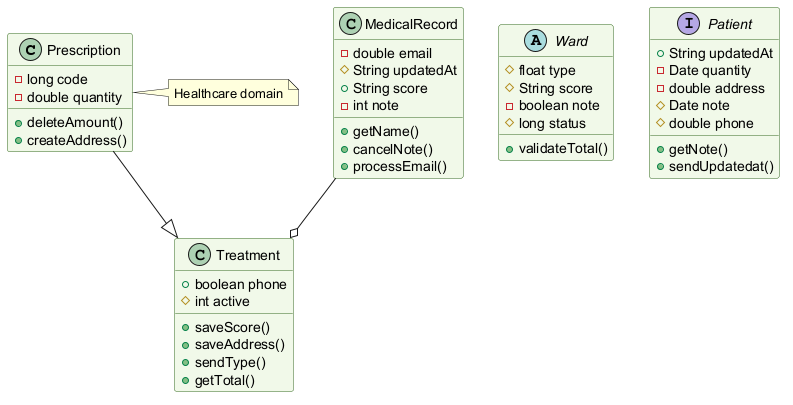

The diagram above was rendered by PlantUML. Its source (embedded in the PNG):
@startuml
skinparam backgroundColor #FFFFFF
skinparam classBackgroundColor #F1F8E9
skinparam classBorderColor #33691E
class Prescription {
  -long code
  -double quantity
  +deleteAmount()
  +createAddress()
}
abstract class Ward {
  #float type
  #String score
  -boolean note
  #long status
  +validateTotal()
}
class Treatment {
  +boolean phone
  #int active
  +saveScore()
  +saveAddress()
  +sendType()
  +getTotal()
}
class MedicalRecord {
  -double email
  #String updatedAt
  +String score
  -int note
  +getName()
  +cancelNote()
  +processEmail()
}
interface Patient {
  +String updatedAt
  -Date quantity
  -double address
  #Date note
  #double phone
  +getNote()
  +sendUpdatedat()
}
Prescription --|> Treatment
MedicalRecord --o Treatment
note right of Prescription : Healthcare domain
@enduml